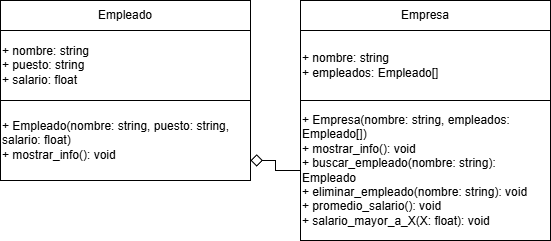

The diagram above was exported from draw.io. Its source (the exported page's mxGraphModel, read from the mxfile embedded in the PNG):
<mxGraphModel dx="1426" dy="743" grid="1" gridSize="10" guides="1" tooltips="1" connect="1" arrows="1" fold="1" page="1" pageScale="1" pageWidth="827" pageHeight="1169" math="0" shadow="0">
  <root>
    <mxCell id="0" />
    <mxCell id="1" parent="0" />
    <mxCell id="2_sljNr5tarir2V2nsjO-1" value="Empleado" style="rounded=0;whiteSpace=wrap;html=1;" vertex="1" parent="1">
      <mxGeometry x="190" y="130" width="250" height="30" as="geometry" />
    </mxCell>
    <mxCell id="2_sljNr5tarir2V2nsjO-2" value="&lt;div&gt;+ nombre: string&lt;/div&gt;&lt;div&gt;+ puesto: string&lt;/div&gt;&lt;div&gt;+ salario: float&lt;/div&gt;" style="rounded=0;whiteSpace=wrap;html=1;align=left;" vertex="1" parent="1">
      <mxGeometry x="190" y="160" width="250" height="70" as="geometry" />
    </mxCell>
    <mxCell id="2_sljNr5tarir2V2nsjO-3" value="&lt;div&gt;+ Empleado(nombre: string, puesto: string, salario: float)&lt;/div&gt;&lt;div&gt;+ mostrar_info(): void&lt;/div&gt;" style="rounded=0;whiteSpace=wrap;html=1;align=left;" vertex="1" parent="1">
      <mxGeometry x="190" y="230" width="250" height="80" as="geometry" />
    </mxCell>
    <mxCell id="2_sljNr5tarir2V2nsjO-4" value="Empresa" style="rounded=0;whiteSpace=wrap;html=1;" vertex="1" parent="1">
      <mxGeometry x="490" y="130" width="250" height="30" as="geometry" />
    </mxCell>
    <mxCell id="2_sljNr5tarir2V2nsjO-5" value="&lt;div&gt;+ nombre: string&lt;/div&gt;&lt;div&gt;+ empleados: Empleado[]&lt;/div&gt;" style="rounded=0;whiteSpace=wrap;html=1;align=left;" vertex="1" parent="1">
      <mxGeometry x="490" y="160" width="250" height="70" as="geometry" />
    </mxCell>
    <mxCell id="2_sljNr5tarir2V2nsjO-8" style="edgeStyle=orthogonalEdgeStyle;rounded=0;orthogonalLoop=1;jettySize=auto;html=1;entryX=1;entryY=0.75;entryDx=0;entryDy=0;endArrow=diamond;endFill=0;endSize=10;" edge="1" parent="1" source="2_sljNr5tarir2V2nsjO-6" target="2_sljNr5tarir2V2nsjO-3">
      <mxGeometry relative="1" as="geometry" />
    </mxCell>
    <mxCell id="2_sljNr5tarir2V2nsjO-6" value="&lt;div&gt;+ Empresa(nombre: string, empleados: Empleado[])&lt;/div&gt;&lt;div&gt;+ mostrar_info(): void&lt;/div&gt;&lt;div&gt;+ buscar_empleado(nombre: string): Empleado&lt;/div&gt;&lt;div&gt;+ eliminar_empleado(nombre: string): void&lt;/div&gt;&lt;div&gt;+ promedio_salario(): void&lt;/div&gt;&lt;div&gt;+ salario_mayor_a_X(X: float): void&lt;/div&gt;" style="rounded=0;whiteSpace=wrap;html=1;align=left;" vertex="1" parent="1">
      <mxGeometry x="490" y="230" width="250" height="140" as="geometry" />
    </mxCell>
  </root>
</mxGraphModel>